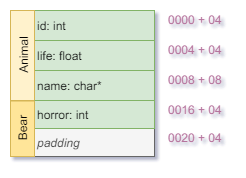

The diagram above was exported from draw.io. Its source (the exported page's mxGraphModel, read from the mxfile embedded in the PNG):
<mxGraphModel dx="4003" dy="789" grid="1" gridSize="10" guides="1" tooltips="1" connect="1" arrows="1" fold="1" page="1" pageScale="1" pageWidth="827" pageHeight="1169" background="#ffffff" math="0" shadow="0">
  <root>
    <mxCell id="0" />
    <mxCell id="1" parent="0" />
    <mxCell id="2" value="padding" style="rounded=0;whiteSpace=wrap;html=1;align=left;fillColor=#f5f5f5;strokeColor=#666666;fontColor=#333333;fontStyle=2" vertex="1" parent="1">
      <mxGeometry x="-96" y="820" width="120" height="28" as="geometry" />
    </mxCell>
    <mxCell id="3" value="&lt;div style=&quot;text-align: right&quot;&gt;&lt;span&gt;&lt;font color=&quot;#b5739d&quot;&gt;0020 + 04&lt;/font&gt;&lt;/span&gt;&lt;/div&gt;" style="text;html=1;resizable=0;points=[];autosize=1;align=right;verticalAlign=top;spacingTop=-4;" vertex="1" parent="1">
      <mxGeometry x="24" y="820" width="70" height="20" as="geometry" />
    </mxCell>
    <mxCell id="4" value="id: int" style="rounded=0;whiteSpace=wrap;html=1;align=left;fillColor=#d5e8d4;strokeColor=#82b366;" vertex="1" parent="1">
      <mxGeometry x="-96" y="702" width="120" height="30" as="geometry" />
    </mxCell>
    <mxCell id="5" value="life: float" style="rounded=0;whiteSpace=wrap;html=1;align=left;fillColor=#d5e8d4;strokeColor=#82b366;" vertex="1" parent="1">
      <mxGeometry x="-96" y="732" width="120" height="30" as="geometry" />
    </mxCell>
    <mxCell id="6" value="name: char*" style="rounded=0;whiteSpace=wrap;html=1;align=left;fillColor=#d5e8d4;strokeColor=#82b366;" vertex="1" parent="1">
      <mxGeometry x="-96" y="762" width="120" height="30" as="geometry" />
    </mxCell>
    <mxCell id="7" value="Animal" style="rounded=0;whiteSpace=wrap;html=1;align=center;horizontal=0;fillColor=#fff2cc;strokeColor=#d6b656;" vertex="1" parent="1">
      <mxGeometry x="-120" y="702" width="24" height="90" as="geometry" />
    </mxCell>
    <mxCell id="8" value="&lt;div style=&quot;text-align: right&quot;&gt;&lt;span&gt;&lt;font color=&quot;#b5739d&quot;&gt;0000 + 04&lt;/font&gt;&lt;/span&gt;&lt;/div&gt;" style="text;html=1;resizable=0;points=[];autosize=1;align=right;verticalAlign=top;spacingTop=-4;" vertex="1" parent="1">
      <mxGeometry x="24" y="702" width="70" height="20" as="geometry" />
    </mxCell>
    <mxCell id="9" value="&lt;div style=&quot;text-align: right&quot;&gt;&lt;span&gt;0004 + 04&lt;/span&gt;&lt;/div&gt;" style="text;html=1;resizable=0;points=[];autosize=1;align=right;verticalAlign=top;spacingTop=-4;fontColor=#B5739D;" vertex="1" parent="1">
      <mxGeometry x="24" y="732" width="70" height="20" as="geometry" />
    </mxCell>
    <mxCell id="10" value="&lt;div style=&quot;text-align: right&quot;&gt;&lt;span&gt;&lt;font color=&quot;#b5739d&quot;&gt;0008 + 08&lt;/font&gt;&lt;/span&gt;&lt;/div&gt;" style="text;html=1;resizable=0;points=[];autosize=1;align=right;verticalAlign=top;spacingTop=-4;" vertex="1" parent="1">
      <mxGeometry x="24" y="762" width="70" height="20" as="geometry" />
    </mxCell>
    <mxCell id="11" value="horror: int" style="rounded=0;whiteSpace=wrap;html=1;align=left;fillColor=#d5e8d4;strokeColor=#82b366;" vertex="1" parent="1">
      <mxGeometry x="-96" y="792" width="120" height="28" as="geometry" />
    </mxCell>
    <mxCell id="12" value="&lt;div style=&quot;text-align: right&quot;&gt;&lt;span&gt;&lt;font color=&quot;#b5739d&quot;&gt;0016 + 04&lt;/font&gt;&lt;/span&gt;&lt;/div&gt;" style="text;html=1;resizable=0;points=[];autosize=1;align=right;verticalAlign=top;spacingTop=-4;" vertex="1" parent="1">
      <mxGeometry x="24" y="792" width="70" height="20" as="geometry" />
    </mxCell>
    <mxCell id="13" value="Bear" style="rounded=0;whiteSpace=wrap;html=1;align=center;horizontal=0;fillColor=#FFE599;strokeColor=#d6b656;" vertex="1" parent="1">
      <mxGeometry x="-120" y="792.5" width="24" height="55.5" as="geometry" />
    </mxCell>
  </root>
</mxGraphModel>